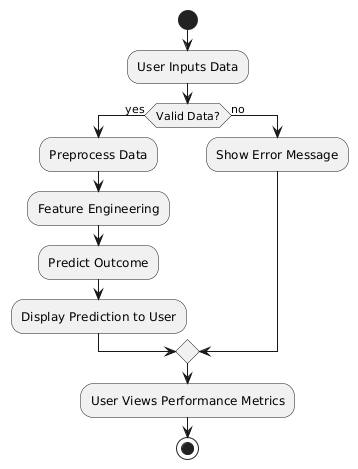

The diagram above was rendered by PlantUML. Its source (embedded in the PNG):
@startuml
start

:User Inputs Data;
if (Valid Data?) then (yes)
    :Preprocess Data;
    :Feature Engineering;
    :Predict Outcome;
    :Display Prediction to User;
else (no)
    :Show Error Message;
endif

:User Views Performance Metrics;

stop
@enduml